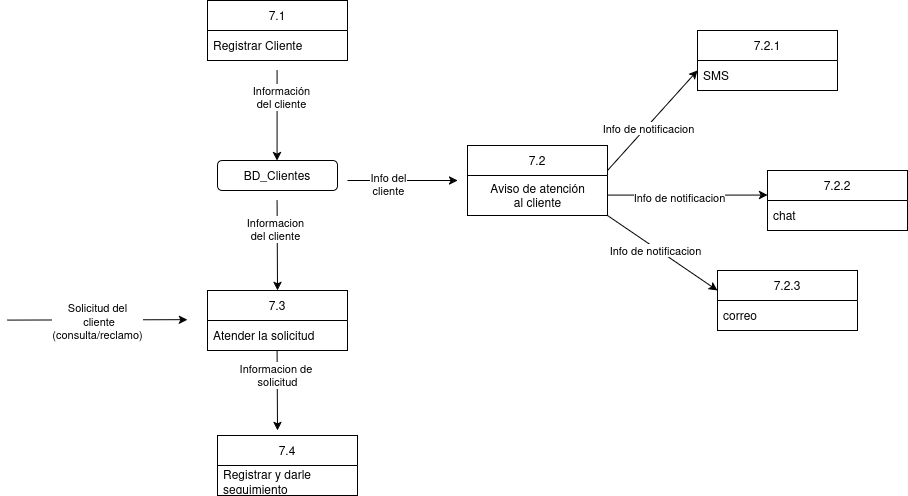

The diagram above was exported from draw.io. Its source (the exported page's mxGraphModel, read from the mxfile embedded in the PNG):
<mxGraphModel dx="2959" dy="795" grid="1" gridSize="10" guides="1" tooltips="1" connect="1" arrows="1" fold="1" page="1" pageScale="1" pageWidth="827" pageHeight="1169" math="0" shadow="0">
  <root>
    <mxCell id="0" />
    <mxCell id="1" parent="0" />
    <mxCell id="Hj3Mc52pJMmQNCMXrmqT-1" value="7.2.1" style="swimlane;fontStyle=0;childLayout=stackLayout;horizontal=1;startSize=30;horizontalStack=0;resizeParent=1;resizeParentMax=0;resizeLast=0;collapsible=1;marginBottom=0;whiteSpace=wrap;html=1;" vertex="1" parent="1">
      <mxGeometry x="-450" y="230" width="140" height="60" as="geometry" />
    </mxCell>
    <mxCell id="Hj3Mc52pJMmQNCMXrmqT-2" value="SMS" style="text;strokeColor=none;fillColor=none;align=left;verticalAlign=middle;spacingLeft=4;spacingRight=4;overflow=hidden;points=[[0,0.5],[1,0.5]];portConstraint=eastwest;rotatable=0;whiteSpace=wrap;html=1;" vertex="1" parent="Hj3Mc52pJMmQNCMXrmqT-1">
      <mxGeometry y="30" width="140" height="30" as="geometry" />
    </mxCell>
    <mxCell id="Hj3Mc52pJMmQNCMXrmqT-5" value="7.2.3" style="swimlane;fontStyle=0;childLayout=stackLayout;horizontal=1;startSize=30;horizontalStack=0;resizeParent=1;resizeParentMax=0;resizeLast=0;collapsible=1;marginBottom=0;whiteSpace=wrap;html=1;" vertex="1" parent="1">
      <mxGeometry x="-430" y="470" width="140" height="60" as="geometry" />
    </mxCell>
    <mxCell id="Hj3Mc52pJMmQNCMXrmqT-6" value="correo" style="text;strokeColor=none;fillColor=none;align=left;verticalAlign=middle;spacingLeft=4;spacingRight=4;overflow=hidden;points=[[0,0.5],[1,0.5]];portConstraint=eastwest;rotatable=0;whiteSpace=wrap;html=1;" vertex="1" parent="Hj3Mc52pJMmQNCMXrmqT-5">
      <mxGeometry y="30" width="140" height="30" as="geometry" />
    </mxCell>
    <mxCell id="Hj3Mc52pJMmQNCMXrmqT-9" value="7.2.2" style="swimlane;fontStyle=0;childLayout=stackLayout;horizontal=1;startSize=30;horizontalStack=0;resizeParent=1;resizeParentMax=0;resizeLast=0;collapsible=1;marginBottom=0;whiteSpace=wrap;html=1;" vertex="1" parent="1">
      <mxGeometry x="-380" y="370" width="140" height="60" as="geometry" />
    </mxCell>
    <mxCell id="Hj3Mc52pJMmQNCMXrmqT-10" value="chat" style="text;strokeColor=none;fillColor=none;align=left;verticalAlign=middle;spacingLeft=4;spacingRight=4;overflow=hidden;points=[[0,0.5],[1,0.5]];portConstraint=eastwest;rotatable=0;whiteSpace=wrap;html=1;" vertex="1" parent="Hj3Mc52pJMmQNCMXrmqT-9">
      <mxGeometry y="30" width="140" height="30" as="geometry" />
    </mxCell>
    <mxCell id="Hj3Mc52pJMmQNCMXrmqT-13" value="7.4" style="swimlane;fontStyle=0;childLayout=stackLayout;horizontal=1;startSize=30;horizontalStack=0;resizeParent=1;resizeParentMax=0;resizeLast=0;collapsible=1;marginBottom=0;whiteSpace=wrap;html=1;" vertex="1" parent="1">
      <mxGeometry x="-930" y="635" width="140" height="60" as="geometry" />
    </mxCell>
    <mxCell id="Hj3Mc52pJMmQNCMXrmqT-14" value="Registrar y darle seguimiento" style="text;strokeColor=none;fillColor=none;align=left;verticalAlign=middle;spacingLeft=4;spacingRight=4;overflow=hidden;points=[[0,0.5],[1,0.5]];portConstraint=eastwest;rotatable=0;whiteSpace=wrap;html=1;" vertex="1" parent="Hj3Mc52pJMmQNCMXrmqT-13">
      <mxGeometry y="30" width="140" height="30" as="geometry" />
    </mxCell>
    <mxCell id="Hj3Mc52pJMmQNCMXrmqT-15" value="7.3" style="swimlane;fontStyle=0;childLayout=stackLayout;horizontal=1;startSize=30;horizontalStack=0;resizeParent=1;resizeParentMax=0;resizeLast=0;collapsible=1;marginBottom=0;whiteSpace=wrap;html=1;" vertex="1" parent="1">
      <mxGeometry x="-940" y="490" width="140" height="60" as="geometry" />
    </mxCell>
    <mxCell id="Hj3Mc52pJMmQNCMXrmqT-16" value="Atender la solicitud" style="text;strokeColor=none;fillColor=none;align=left;verticalAlign=middle;spacingLeft=4;spacingRight=4;overflow=hidden;points=[[0,0.5],[1,0.5]];portConstraint=eastwest;rotatable=0;whiteSpace=wrap;html=1;" vertex="1" parent="Hj3Mc52pJMmQNCMXrmqT-15">
      <mxGeometry y="30" width="140" height="30" as="geometry" />
    </mxCell>
    <mxCell id="Hj3Mc52pJMmQNCMXrmqT-17" value="7.1" style="swimlane;fontStyle=0;childLayout=stackLayout;horizontal=1;startSize=30;horizontalStack=0;resizeParent=1;resizeParentMax=0;resizeLast=0;collapsible=1;marginBottom=0;whiteSpace=wrap;html=1;" vertex="1" parent="1">
      <mxGeometry x="-940" y="200" width="140" height="60" as="geometry" />
    </mxCell>
    <mxCell id="Hj3Mc52pJMmQNCMXrmqT-18" value="Registrar Cliente" style="text;strokeColor=none;fillColor=none;align=left;verticalAlign=middle;spacingLeft=4;spacingRight=4;overflow=hidden;points=[[0,0.5],[1,0.5]];portConstraint=eastwest;rotatable=0;whiteSpace=wrap;html=1;" vertex="1" parent="Hj3Mc52pJMmQNCMXrmqT-17">
      <mxGeometry y="30" width="140" height="30" as="geometry" />
    </mxCell>
    <mxCell id="Hj3Mc52pJMmQNCMXrmqT-19" value="" style="endArrow=classic;html=1;rounded=0;" edge="1" parent="1">
      <mxGeometry width="50" height="50" relative="1" as="geometry">
        <mxPoint x="-870.42" y="270" as="sourcePoint" />
        <mxPoint x="-870.42" y="360" as="targetPoint" />
      </mxGeometry>
    </mxCell>
    <mxCell id="Hj3Mc52pJMmQNCMXrmqT-20" value="&lt;div&gt;Información&lt;/div&gt;&lt;div&gt;del cliente&lt;/div&gt;" style="edgeLabel;html=1;align=center;verticalAlign=middle;resizable=0;points=[];" vertex="1" connectable="0" parent="Hj3Mc52pJMmQNCMXrmqT-19">
      <mxGeometry x="-0.4185" y="4" relative="1" as="geometry">
        <mxPoint as="offset" />
      </mxGeometry>
    </mxCell>
    <mxCell id="Hj3Mc52pJMmQNCMXrmqT-21" value="BD_Clientes" style="rounded=1;whiteSpace=wrap;html=1;" vertex="1" parent="1">
      <mxGeometry x="-930" y="360" width="120" height="30" as="geometry" />
    </mxCell>
    <mxCell id="Hj3Mc52pJMmQNCMXrmqT-22" value="" style="endArrow=classic;html=1;rounded=0;entryX=0.5;entryY=0;entryDx=0;entryDy=0;" edge="1" parent="1" target="Hj3Mc52pJMmQNCMXrmqT-15">
      <mxGeometry width="50" height="50" relative="1" as="geometry">
        <mxPoint x="-870.42" y="400" as="sourcePoint" />
        <mxPoint x="-870.42" y="480" as="targetPoint" />
      </mxGeometry>
    </mxCell>
    <mxCell id="Hj3Mc52pJMmQNCMXrmqT-23" value="&lt;div&gt;Informacion&lt;/div&gt;&lt;div&gt;del cliente&lt;/div&gt;" style="edgeLabel;html=1;align=center;verticalAlign=middle;resizable=0;points=[];" vertex="1" connectable="0" parent="Hj3Mc52pJMmQNCMXrmqT-22">
      <mxGeometry x="-0.3875" y="-2" relative="1" as="geometry">
        <mxPoint as="offset" />
      </mxGeometry>
    </mxCell>
    <mxCell id="Hj3Mc52pJMmQNCMXrmqT-27" value="" style="endArrow=classic;html=1;rounded=0;" edge="1" parent="1">
      <mxGeometry width="50" height="50" relative="1" as="geometry">
        <mxPoint x="-870.42" y="550" as="sourcePoint" />
        <mxPoint x="-870" y="630" as="targetPoint" />
      </mxGeometry>
    </mxCell>
    <mxCell id="Hj3Mc52pJMmQNCMXrmqT-28" value="&lt;div&gt;Informacion de&amp;nbsp;&lt;/div&gt;&lt;div&gt;solicitud&lt;/div&gt;" style="edgeLabel;html=1;align=center;verticalAlign=middle;resizable=0;points=[];" vertex="1" connectable="0" parent="Hj3Mc52pJMmQNCMXrmqT-27">
      <mxGeometry x="-0.3875" relative="1" as="geometry">
        <mxPoint as="offset" />
      </mxGeometry>
    </mxCell>
    <mxCell id="Hj3Mc52pJMmQNCMXrmqT-29" value="" style="endArrow=classic;html=1;rounded=0;" edge="1" parent="1">
      <mxGeometry width="50" height="50" relative="1" as="geometry">
        <mxPoint x="-1140" y="519.5899999999999" as="sourcePoint" />
        <mxPoint x="-960" y="519.17" as="targetPoint" />
      </mxGeometry>
    </mxCell>
    <mxCell id="Hj3Mc52pJMmQNCMXrmqT-30" value="&lt;div&gt;Solicitud del&lt;/div&gt;&lt;div&gt;&amp;nbsp;cliente&lt;/div&gt;&lt;div&gt;(consulta/reclamo)&lt;/div&gt;" style="edgeLabel;html=1;align=center;verticalAlign=middle;resizable=0;points=[];" vertex="1" connectable="0" parent="Hj3Mc52pJMmQNCMXrmqT-29">
      <mxGeometry x="-0.1185" y="3" relative="1" as="geometry">
        <mxPoint x="11" y="4" as="offset" />
      </mxGeometry>
    </mxCell>
    <mxCell id="Hj3Mc52pJMmQNCMXrmqT-31" value="" style="endArrow=classic;html=1;rounded=0;" edge="1" parent="1">
      <mxGeometry width="50" height="50" relative="1" as="geometry">
        <mxPoint x="-800" y="380" as="sourcePoint" />
        <mxPoint x="-690" y="380" as="targetPoint" />
      </mxGeometry>
    </mxCell>
    <mxCell id="Hj3Mc52pJMmQNCMXrmqT-32" value="&lt;div&gt;Info del&lt;/div&gt;&lt;div&gt;cliente&lt;/div&gt;" style="edgeLabel;html=1;align=center;verticalAlign=middle;resizable=0;points=[];" vertex="1" connectable="0" parent="Hj3Mc52pJMmQNCMXrmqT-31">
      <mxGeometry x="-0.2744" y="-3" relative="1" as="geometry">
        <mxPoint as="offset" />
      </mxGeometry>
    </mxCell>
    <mxCell id="Hj3Mc52pJMmQNCMXrmqT-33" value="7.2" style="swimlane;fontStyle=0;childLayout=stackLayout;horizontal=1;startSize=30;horizontalStack=0;resizeParent=1;resizeParentMax=0;resizeLast=0;collapsible=1;marginBottom=0;whiteSpace=wrap;html=1;" vertex="1" parent="1">
      <mxGeometry x="-680" y="345" width="140" height="70" as="geometry" />
    </mxCell>
    <mxCell id="Hj3Mc52pJMmQNCMXrmqT-37" value="&lt;div&gt;Aviso de atención&lt;/div&gt;&lt;div&gt;al cliente&lt;/div&gt;" style="text;html=1;align=center;verticalAlign=middle;resizable=0;points=[];autosize=1;strokeColor=none;fillColor=none;" vertex="1" parent="Hj3Mc52pJMmQNCMXrmqT-33">
      <mxGeometry y="30" width="140" height="40" as="geometry" />
    </mxCell>
    <mxCell id="Hj3Mc52pJMmQNCMXrmqT-39" value="" style="endArrow=classic;html=1;rounded=0;" edge="1" parent="1">
      <mxGeometry width="50" height="50" relative="1" as="geometry">
        <mxPoint x="-540" y="370" as="sourcePoint" />
        <mxPoint x="-450" y="270" as="targetPoint" />
      </mxGeometry>
    </mxCell>
    <mxCell id="Hj3Mc52pJMmQNCMXrmqT-40" value="Info de notificacion" style="edgeLabel;html=1;align=center;verticalAlign=middle;resizable=0;points=[];" vertex="1" connectable="0" parent="Hj3Mc52pJMmQNCMXrmqT-39">
      <mxGeometry x="-0.1167" y="-2" relative="1" as="geometry">
        <mxPoint as="offset" />
      </mxGeometry>
    </mxCell>
    <mxCell id="Hj3Mc52pJMmQNCMXrmqT-41" value="" style="endArrow=classic;html=1;rounded=0;" edge="1" parent="1">
      <mxGeometry width="50" height="50" relative="1" as="geometry">
        <mxPoint x="-540" y="394.58" as="sourcePoint" />
        <mxPoint x="-380" y="394.58" as="targetPoint" />
      </mxGeometry>
    </mxCell>
    <mxCell id="Hj3Mc52pJMmQNCMXrmqT-42" value="Info de notificacion" style="edgeLabel;html=1;align=center;verticalAlign=middle;resizable=0;points=[];" vertex="1" connectable="0" parent="Hj3Mc52pJMmQNCMXrmqT-41">
      <mxGeometry x="-0.1167" y="-2" relative="1" as="geometry">
        <mxPoint as="offset" />
      </mxGeometry>
    </mxCell>
    <mxCell id="Hj3Mc52pJMmQNCMXrmqT-43" value="" style="endArrow=classic;html=1;rounded=0;" edge="1" parent="1">
      <mxGeometry width="50" height="50" relative="1" as="geometry">
        <mxPoint x="-540" y="415" as="sourcePoint" />
        <mxPoint x="-430" y="490" as="targetPoint" />
      </mxGeometry>
    </mxCell>
    <mxCell id="Hj3Mc52pJMmQNCMXrmqT-44" value="Info de notificacion" style="edgeLabel;html=1;align=center;verticalAlign=middle;resizable=0;points=[];" vertex="1" connectable="0" parent="Hj3Mc52pJMmQNCMXrmqT-43">
      <mxGeometry x="-0.1167" y="-2" relative="1" as="geometry">
        <mxPoint as="offset" />
      </mxGeometry>
    </mxCell>
  </root>
</mxGraphModel>